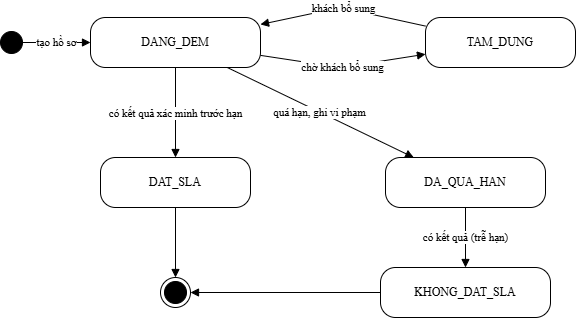

The diagram above was exported from draw.io. Its source (the exported page's mxGraphModel, read from the mxfile embedded in the PNG):
<mxGraphModel dx="1446" dy="833" grid="1" gridSize="10" guides="1" tooltips="1" connect="1" arrows="1" fold="1" page="1" pageScale="1" pageWidth="1169" pageHeight="827" math="0" shadow="0">
  <root>
    <mxCell id="0" />
    <mxCell id="1" parent="0" />
    <mxCell id="s0" value="" style="ellipse;html=1;fillColor=#000000;strokeColor=#000000;" parent="1" vertex="1">
      <mxGeometry x="10" y="34" width="22" height="22" as="geometry" />
    </mxCell>
    <mxCell id="DD" value="DANG_DEM" style="rounded=1;whiteSpace=wrap;html=1;fillColor=#FFFFFF;strokeColor=#000000;arcSize=30;fontFamily=Times New Roman;fontSize=12;" parent="1" vertex="1">
      <mxGeometry x="100" y="20" width="170" height="50" as="geometry" />
    </mxCell>
    <mxCell id="TD" value="TAM_DUNG" style="rounded=1;whiteSpace=wrap;html=1;fillColor=#FFFFFF;strokeColor=#000000;arcSize=30;fontFamily=Times New Roman;fontSize=12;" parent="1" vertex="1">
      <mxGeometry x="435" y="20" width="150" height="50" as="geometry" />
    </mxCell>
    <mxCell id="DAT" value="DAT_SLA" style="rounded=1;whiteSpace=wrap;html=1;fillColor=#FFFFFF;strokeColor=#000000;arcSize=30;fontFamily=Times New Roman;fontSize=12;" parent="1" vertex="1">
      <mxGeometry x="110" y="160" width="150" height="50" as="geometry" />
    </mxCell>
    <mxCell id="QH" value="DA_QUA_HAN" style="rounded=1;whiteSpace=wrap;html=1;fillColor=#FFFFFF;strokeColor=#000000;arcSize=30;fontFamily=Times New Roman;fontSize=12;" parent="1" vertex="1">
      <mxGeometry x="395" y="160" width="160" height="50" as="geometry" />
    </mxCell>
    <mxCell id="KD" value="KHONG_DAT_SLA" style="rounded=1;whiteSpace=wrap;html=1;fillColor=#FFFFFF;strokeColor=#000000;arcSize=30;fontFamily=Times New Roman;fontSize=12;" parent="1" vertex="1">
      <mxGeometry x="390" y="270" width="170" height="50" as="geometry" />
    </mxCell>
    <mxCell id="e0" value="" style="shape=endState;html=1;fillColor=#000000;strokeColor=#000000;" parent="1" vertex="1">
      <mxGeometry x="170" y="280" width="30" height="30" as="geometry" />
    </mxCell>
    <mxCell id="t0" value="tạo hồ sơ" style="rounded=1;html=1;endArrow=block;endFill=1;strokeColor=#000000;fontFamily=Times New Roman;fontSize=11;" parent="1" source="s0" target="DD" edge="1">
      <mxGeometry relative="1" as="geometry" />
    </mxCell>
    <mxCell id="t1" value="chờ khách bổ sung" style="rounded=1;html=1;endArrow=block;endFill=1;strokeColor=#000000;fontFamily=Times New Roman;fontSize=11;" parent="1" source="DD" target="TD" edge="1">
      <mxGeometry relative="1" as="geometry">
        <Array as="points">
          <mxPoint x="350" y="70" />
        </Array>
      </mxGeometry>
    </mxCell>
    <mxCell id="t2" value="khách bổ sung" style="rounded=1;html=1;endArrow=block;endFill=1;strokeColor=#000000;fontFamily=Times New Roman;fontSize=11;" parent="1" source="TD" target="DD" edge="1">
      <mxGeometry relative="1" as="geometry">
        <Array as="points">
          <mxPoint x="350" y="10" />
        </Array>
      </mxGeometry>
    </mxCell>
    <mxCell id="t3" value="có kết quả xác minh trước hạn" style="rounded=1;html=1;endArrow=block;endFill=1;strokeColor=#000000;fontFamily=Times New Roman;fontSize=11;" parent="1" source="DD" target="DAT" edge="1">
      <mxGeometry relative="1" as="geometry" />
    </mxCell>
    <mxCell id="t4" value="quá hạn, ghi vi phạm" style="rounded=1;html=1;endArrow=block;endFill=1;strokeColor=#000000;fontFamily=Times New Roman;fontSize=11;" parent="1" source="DD" target="QH" edge="1">
      <mxGeometry relative="1" as="geometry" />
    </mxCell>
    <mxCell id="t5" value="có kết quả (trễ hạn)" style="rounded=1;html=1;endArrow=block;endFill=1;strokeColor=#000000;fontFamily=Times New Roman;fontSize=11;" parent="1" source="QH" target="KD" edge="1">
      <mxGeometry relative="1" as="geometry" />
    </mxCell>
    <mxCell id="t6" value="" style="rounded=1;html=1;endArrow=block;endFill=1;strokeColor=#000000;fontFamily=Times New Roman;fontSize=11;" parent="1" source="DAT" target="e0" edge="1">
      <mxGeometry relative="1" as="geometry" />
    </mxCell>
    <mxCell id="t7" value="" style="rounded=1;html=1;endArrow=block;endFill=1;strokeColor=#000000;fontFamily=Times New Roman;fontSize=11;" parent="1" source="KD" target="e0" edge="1">
      <mxGeometry relative="1" as="geometry" />
    </mxCell>
  </root>
</mxGraphModel>